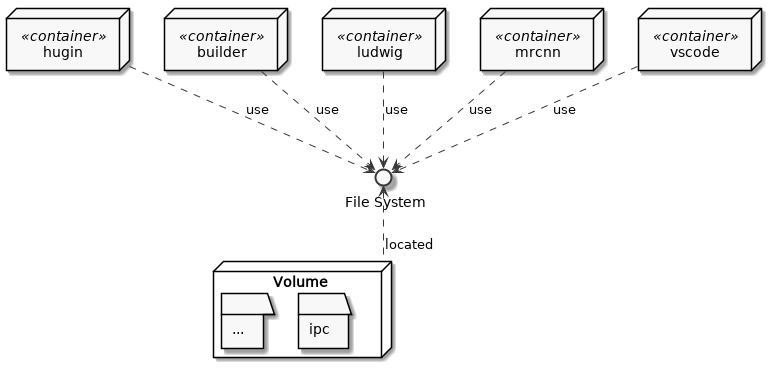

The diagram above was rendered by PlantUML. Its source (embedded in the PNG):
@startumlsc_modern
skinparam monochrome true
skinparam componentStyle uml2

interface "File System" as fs

node "Volume" {
    folder ipc
    folder "..."
}


node hugin <<container>> 
node builder <<container>>
node ludwig <<container>>
node mrcnn <<container>>
node vscode <<container>>

hugin ..> fs : use
builder ..> fs : use
ludwig ..> fs : use
mrcnn ..> fs : use
vscode ..> fs : use

fs <.. Volume : located

@enduml